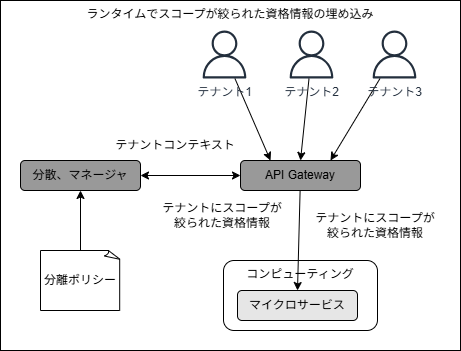

The diagram above was exported from draw.io. Its source (the exported page's mxGraphModel, read from the mxfile embedded in the PNG):
<mxGraphModel dx="1355" dy="613" grid="1" gridSize="10" guides="1" tooltips="1" connect="1" arrows="1" fold="1" page="1" pageScale="1" pageWidth="850" pageHeight="1100" math="0" shadow="0">
  <root>
    <mxCell id="0" />
    <mxCell id="1" parent="0" />
    <mxCell id="65" value="ランタイムでスコープが絞られた資格情報の埋め込み" style="rounded=0;whiteSpace=wrap;html=1;verticalAlign=top;" vertex="1" parent="1">
      <mxGeometry x="90" y="130" width="460" height="350" as="geometry" />
    </mxCell>
    <mxCell id="9" value="コンピューティング" style="rounded=1;whiteSpace=wrap;html=1;verticalAlign=top;fillColor=none;" parent="1" vertex="1">
      <mxGeometry x="313" y="390" width="154" height="70" as="geometry" />
    </mxCell>
    <mxCell id="30" style="edgeStyle=none;html=1;entryX=0.5;entryY=0;entryDx=0;entryDy=0;" parent="1" source="4" target="29" edge="1">
      <mxGeometry relative="1" as="geometry" />
    </mxCell>
    <mxCell id="4" value="API Gateway" style="rounded=1;whiteSpace=wrap;html=1;fillColor=#999999;" parent="1" vertex="1">
      <mxGeometry x="330" y="290" width="120" height="30" as="geometry" />
    </mxCell>
    <mxCell id="28" value="" style="group" parent="1" vertex="1" connectable="0">
      <mxGeometry x="120" y="380" width="100" height="90" as="geometry" />
    </mxCell>
    <mxCell id="24" value="分離ポリシー" style="whiteSpace=wrap;html=1;shape=mxgraph.basic.document" parent="28" vertex="1">
      <mxGeometry x="10" width="80" height="60" as="geometry" />
    </mxCell>
    <mxCell id="29" value="マイクロサービス" style="rounded=1;whiteSpace=wrap;html=1;fillColor=#E6E6E6;" parent="1" vertex="1">
      <mxGeometry x="327" y="420" width="120" height="30" as="geometry" />
    </mxCell>
    <mxCell id="34" value="テナントにスコープが絞られた資格情報" style="text;html=1;align=center;verticalAlign=middle;whiteSpace=wrap;rounded=0;" parent="1" vertex="1">
      <mxGeometry x="400" y="340" width="130" height="30" as="geometry" />
    </mxCell>
    <mxCell id="49" style="edgeStyle=none;html=1;entryX=0.25;entryY=0;entryDx=0;entryDy=0;" parent="1" source="46" target="4" edge="1">
      <mxGeometry relative="1" as="geometry" />
    </mxCell>
    <mxCell id="46" value="テナント1" style="sketch=0;outlineConnect=0;fontColor=#232F3E;gradientColor=none;fillColor=#232F3D;strokeColor=none;dashed=0;verticalLabelPosition=bottom;verticalAlign=top;align=center;html=1;fontSize=12;fontStyle=0;aspect=fixed;pointerEvents=1;shape=mxgraph.aws4.user;" parent="1" vertex="1">
      <mxGeometry x="290" y="160" width="48" height="48" as="geometry" />
    </mxCell>
    <mxCell id="50" style="edgeStyle=none;html=1;entryX=0.5;entryY=0;entryDx=0;entryDy=0;" parent="1" source="47" target="4" edge="1">
      <mxGeometry relative="1" as="geometry">
        <mxPoint x="390" y="280" as="targetPoint" />
      </mxGeometry>
    </mxCell>
    <mxCell id="47" value="テナント2" style="sketch=0;outlineConnect=0;fontColor=#232F3E;gradientColor=none;fillColor=#232F3D;strokeColor=none;dashed=0;verticalLabelPosition=bottom;verticalAlign=top;align=center;html=1;fontSize=12;fontStyle=0;aspect=fixed;pointerEvents=1;shape=mxgraph.aws4.user;" parent="1" vertex="1">
      <mxGeometry x="377" y="160" width="48" height="48" as="geometry" />
    </mxCell>
    <mxCell id="51" style="edgeStyle=none;html=1;entryX=0.75;entryY=0;entryDx=0;entryDy=0;" parent="1" source="48" target="4" edge="1">
      <mxGeometry relative="1" as="geometry" />
    </mxCell>
    <mxCell id="48" value="テナント3" style="sketch=0;outlineConnect=0;fontColor=#232F3E;gradientColor=none;fillColor=#232F3D;strokeColor=none;dashed=0;verticalLabelPosition=bottom;verticalAlign=top;align=center;html=1;fontSize=12;fontStyle=0;aspect=fixed;pointerEvents=1;shape=mxgraph.aws4.user;" parent="1" vertex="1">
      <mxGeometry x="460" y="160" width="48" height="48" as="geometry" />
    </mxCell>
    <mxCell id="61" style="edgeStyle=none;html=1;entryX=0;entryY=0.5;entryDx=0;entryDy=0;startArrow=classic;startFill=1;" edge="1" parent="1" source="57" target="4">
      <mxGeometry relative="1" as="geometry" />
    </mxCell>
    <mxCell id="57" value="分散、マネージャ" style="rounded=1;whiteSpace=wrap;html=1;fillColor=#999999;" vertex="1" parent="1">
      <mxGeometry x="110" y="290" width="120" height="30" as="geometry" />
    </mxCell>
    <mxCell id="62" value="テナントにスコープが絞られた資格情報" style="text;html=1;align=center;verticalAlign=middle;whiteSpace=wrap;rounded=0;" vertex="1" parent="1">
      <mxGeometry x="247" y="330" width="130" height="30" as="geometry" />
    </mxCell>
    <mxCell id="63" value="テナントコンテキスト" style="text;html=1;align=center;verticalAlign=middle;whiteSpace=wrap;rounded=0;" vertex="1" parent="1">
      <mxGeometry x="200" y="260" width="130" height="30" as="geometry" />
    </mxCell>
    <mxCell id="64" style="edgeStyle=none;html=1;entryX=0.5;entryY=1;entryDx=0;entryDy=0;" edge="1" parent="1" source="24" target="57">
      <mxGeometry relative="1" as="geometry" />
    </mxCell>
  </root>
</mxGraphModel>